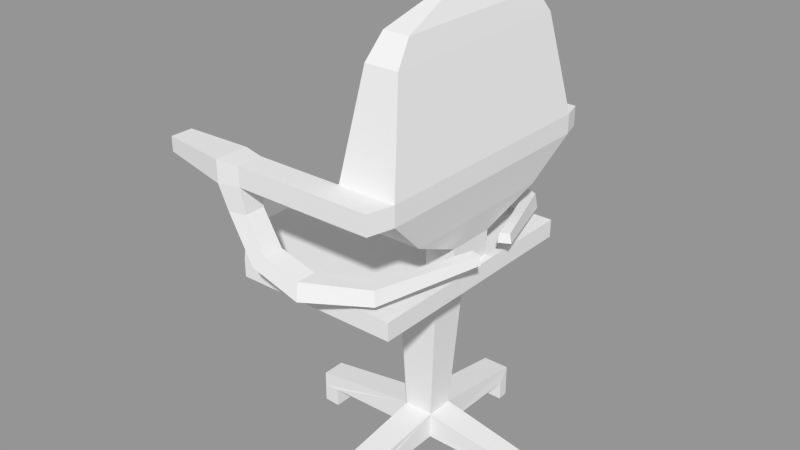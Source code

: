 # Source: chair_office1.blend  (saved by Blender 2.69.0; exported with 4.5.12 LTS)
import bpy
from mathutils import Matrix  # noqa: F401  (used for matrix-valued properties, if any)

bpy.ops.wm.read_factory_settings(use_empty=True)
scene = bpy.context.scene
scene.name = 'Scene'

# ---- collections
col_collection_1 = bpy.data.collections.new('Collection 1'); scene.collection.children.link(col_collection_1)

# ---- meshes
me_001 = bpy.data.meshes.new('Куб.001')
me_001.from_pydata([(0.3964, 1.555, 8.196), (1.0, 1.521, -0.1943), (1.0, -1.521, -0.1943), (1.122, 1.555, 8.196), (1.0, 1.521, 1.0), (1.0, -1.521, 1.0), (0.5263, -0.3084, 1.0), (0.5263, 0.3084, 1.0), (0.9126, 0.3084, 1.0), (0.9126, -0.3084, 1.0), (0.5263, -0.3084, 2.655), (0.5263, 0.3084, 2.655), (0.9126, 0.3084, 2.655), (0.9126, -0.3084, 2.655), (0.4246, -1.042, 4.449), (0.4246, 1.042, 4.449), (1.014, 1.042, 4.449), (1.014, -1.042, 4.449), (0.3964, -1.555, 6.918), (0.3964, 1.555, 6.918), (1.122, 1.555, 6.918), (1.122, -1.555, 6.918), (0.5313, -1.295, 14.59), (0.5313, 1.295, 14.59), (0.9486, 1.295, 14.59), (0.9486, -1.295, 14.59), (0.5788, -1.075, 16.06), (0.5788, 1.075, 16.06), (0.9011, 1.075, 16.06), (0.9011, -1.075, 16.06), (0.6704, -0.3868, 17.3), (0.6704, 0.3868, 17.3), (0.8095, 0.3868, 17.3), (0.8095, -0.3868, 17.3), (-1.125, -1.521, -0.1943), (-1.665, -0.9806, -0.1943), (-1.665, -0.9806, 1.0), (-1.125, -1.521, 1.0), (-1.192, -1.259, 1.0), (-1.665, 1.033, -0.1943), (-1.177, 1.521, -0.1943), (-1.177, 1.521, 1.0), (-1.665, 1.033, 1.0), (-1.238, 1.285, 1.0), (0.3964, -1.555, 8.196), (1.122, -1.555, 8.196), (0.3964, -1.879, 6.918), (1.042, -1.879, 6.918), (0.3964, -1.879, 8.196), (1.042, -1.879, 8.196), (0.3964, 1.822, 8.196), (1.042, 1.822, 8.196), (0.3964, 1.822, 6.918), (1.042, 1.822, 6.918), (-0.7124, 1.555, 8.196), (-0.7124, -1.555, 6.918), (-0.7124, 1.555, 6.918), (-0.7124, -1.555, 8.196), (-0.7124, -1.879, 6.918), (-0.7124, -1.879, 8.196), (-0.7124, 1.822, 8.196), (-0.7124, 1.822, 6.918), (-0.9898, 1.509, 8.281), (-0.9898, -1.502, 6.841), (-0.9898, 1.509, 6.832), (-0.9898, -1.502, 8.272), (-0.9898, -1.932, 6.841), (-0.9898, -1.932, 8.272), (-0.9898, 1.868, 8.281), (-0.9898, 1.868, 6.832), (-1.927, 1.454, 8.049), (-1.927, -1.461, 7.078), (-1.927, 1.454, 7.064), (-1.927, -1.461, 8.035), (-1.927, -1.749, 7.078), (-1.927, -1.749, 8.035), (-1.927, 1.699, 8.049), (-1.927, 1.699, 7.064), (-0.681, -1.588, 5.239), (-0.6769, 1.578, 5.24), (-0.681, -1.846, 5.239), (-0.6769, 1.799, 5.24), (-0.9019, -1.545, 5.178), (-0.9061, 1.54, 5.169), (-0.9019, -1.888, 5.178), (-0.9061, 1.837, 5.169), (-0.4355, -1.588, 3.077), (-0.4326, 1.578, 3.092), (-0.4355, -1.846, 3.077), (-0.4326, 1.799, 3.092), (-0.5836, -1.545, 2.224), (-0.5852, 1.54, 2.202), (-0.5836, -1.888, 2.224), (-0.5852, 1.837, 2.202), (0.04273, -1.588, 2.409), (0.0426, 1.578, 2.431), (0.04273, -1.846, 2.409), (0.0426, 1.799, 2.431), (0.05769, -1.545, 1.264), (0.05956, 1.54, 1.243), (0.05769, -1.888, 1.264), (0.05956, 1.837, 1.243), (0.7015, -1.323, 2.568), (0.7183, 1.303, 2.586), (0.8057, -1.508, 2.568), (0.7882, 1.47, 2.586), (0.6951, -1.287, 1.627), (0.7191, 1.269, 1.61), (0.8336, -1.532, 1.627), (0.8131, 1.494, 1.61), (1.099, -0.2281, 2.75), (1.091, 0.2961, 2.769), (1.226, -0.2681, 2.75), (1.195, 0.3507, 2.769), (1.08, -0.2141, 2.159), (1.077, 0.2787, 2.139), (1.249, -0.2673, 2.159), (1.217, 0.3522, 2.139), (0.624, -0.2455, -1.868), (0.624, 0.2565, -1.868), (0.0742, -0.2296, -1.868), (0.09846, -0.2455, -1.868), (0.06839, 0.2565, -1.868), (0.0742, 0.2603, -1.868), (0.5195, -0.1723, -10.18), (0.5195, 0.1852, -10.18), (0.1278, -0.161, -10.18), (0.1451, -0.1723, -10.18), (0.1237, 0.1852, -10.18), (0.1278, 0.188, -10.18), (0.5195, -0.1723, -11.89), (0.5195, 0.1852, -11.89), (0.1278, -0.161, -11.89), (0.1451, -0.1723, -11.89), (0.1237, 0.1852, -11.89), (0.1278, 0.188, -11.89), (0.495, -1.724, -11.18), (0.1695, -1.724, -11.18), (0.495, -1.724, -12.24), (0.1695, -1.724, -12.24), (0.4955, 1.491, -11.19), (0.1476, 1.491, -11.19), (0.4955, 1.491, -12.23), (0.1476, 1.491, -12.23), (-1.268, -0.1383, -11.21), (-1.268, 0.1653, -11.21), (-1.268, -0.1383, -12.21), (-1.268, 0.1653, -12.21), (1.764, -0.1377, -11.26), (1.764, 0.1506, -11.26), (1.764, -0.1377, -12.16), (1.764, 0.1506, -12.16), (0.5195, 0.006449, -11.89), (0.3323, -0.1723, -11.89), (0.3216, 0.1852, -11.89), (0.1278, 0.01348, -11.89), (0.3323, -1.724, -12.24), (0.1573, -1.575, -12.06), (0.5072, -1.575, -12.06), (0.3216, 1.491, -12.23), (0.5075, 1.342, -12.06), (0.1356, 1.342, -12.06), (-1.268, 0.01348, -12.21), (-1.05, -0.1496, -12.05), (-1.05, 0.1766, -12.05), (1.764, 0.006449, -12.16), (1.589, 0.1679, -12.03), (1.589, -0.155, -12.03), (0.3323, -1.575, -12.06), (0.3216, 1.342, -12.06), (-1.05, 0.01348, -12.05), (1.589, 0.006449, -12.03), (0.4946, -1.726, -13.4), (0.1691, -1.726, -13.4), (0.4951, 1.493, -13.38), (0.1472, 1.493, -13.38), (-1.269, -0.1381, -13.36), (-1.269, 0.1654, -13.36), (1.765, -0.1375, -13.33), (1.765, 0.1508, -13.33), (0.3318, -1.726, -13.4), (0.1569, -1.573, -13.36), (0.5068, -1.573, -13.36), (0.3211, 1.493, -13.38), (0.5071, 1.341, -13.36), (0.1352, 1.341, -13.36), (-1.269, 0.01365, -13.36), (-1.05, -0.1495, -13.35), (-1.05, 0.1768, -13.35), (1.765, 0.006624, -13.33), (1.587, 0.1681, -13.31), (1.587, -0.1549, -13.31), (0.3318, -1.573, -13.36), (0.3211, 1.341, -13.36), (-1.05, 0.01365, -13.35), (1.587, 0.006624, -13.31)], [], [(36, 42, 39, 35), (121, 120, 126, 127), (4, 5, 2, 1), (9, 6, 38, 37, 5), (5, 37, 34, 2), (7, 6, 10, 11), (6, 7, 43, 42, 36, 38), (8, 9, 5, 4), (0, 3, 51, 50), (13, 12, 16, 17), (6, 9, 13, 10), (9, 8, 12, 13), (8, 7, 11, 12), (14, 17, 21, 18), (12, 11, 15, 16), (11, 10, 14, 15), (10, 13, 17, 14), (3, 0, 23, 24), (17, 16, 20, 21), (16, 15, 19, 20), (15, 14, 18, 19), (22, 25, 29, 26), (0, 44, 22, 23), (44, 45, 25, 22), (45, 3, 24, 25), (27, 26, 30, 31), (25, 24, 28, 29), (24, 23, 27, 28), (23, 22, 26, 27), (33, 32, 31, 30), (26, 29, 33, 30), (29, 28, 32, 33), (28, 27, 31, 32), (36, 37, 38), (34, 37, 36, 35), (7, 8, 4, 41, 43), (41, 42, 43), (41, 40, 39, 42), (41, 4, 1, 40), (19, 18, 44, 0), (18, 21, 47, 46), (21, 20, 3, 45), (46, 47, 49, 48), (48, 44, 57, 59), (45, 44, 48, 49), (21, 45, 49, 47), (53, 52, 50, 51), (3, 20, 53, 51), (20, 19, 52, 53), (0, 50, 60, 54), (56, 54, 62, 64), (54, 60, 68, 62), (52, 19, 56, 61), (46, 48, 59, 58), (19, 0, 54, 56), (44, 18, 55, 57), (50, 52, 61, 60), (18, 46, 58, 55), (65, 63, 71, 73), (68, 69, 77, 76), (60, 61, 69, 68), (57, 55, 63, 65), (59, 57, 65, 67), (56, 64, 83, 79), (58, 66, 84, 80), (58, 59, 67, 66), (73, 71, 74, 75), (72, 70, 76, 77), (67, 65, 73, 75), (63, 66, 74, 71), (69, 64, 72, 77), (66, 67, 75, 74), (62, 68, 76, 70), (64, 62, 70, 72), (80, 84, 92, 88), (83, 85, 93, 91), (63, 55, 78, 82), (66, 63, 82, 84), (64, 69, 85, 83), (55, 58, 80, 78), (69, 61, 81, 85), (61, 56, 79, 81), (92, 90, 98, 100), (88, 92, 100, 96), (84, 82, 90, 92), (82, 78, 86, 90), (81, 79, 87, 89), (85, 81, 89, 93), (78, 80, 88, 86), (79, 83, 91, 87), (97, 95, 103, 105), (98, 94, 102, 106), (90, 86, 94, 98), (89, 87, 95, 97), (93, 89, 97, 101), (86, 88, 96, 94), (87, 91, 99, 95), (91, 93, 101, 99), (102, 104, 112, 110), (109, 105, 113, 117), (101, 97, 105, 109), (94, 96, 104, 102), (95, 99, 107, 103), (99, 101, 109, 107), (96, 100, 108, 104), (100, 98, 106, 108), (110, 112, 116, 114), (113, 111, 115, 117), (103, 107, 115, 111), (107, 109, 117, 115), (104, 108, 116, 112), (108, 106, 114, 116), (106, 102, 110, 114), (105, 103, 111, 113), (118, 119, 1, 2), (120, 121, 34, 35), (121, 118, 2, 34), (122, 123, 39, 40), (119, 122, 40, 1), (123, 120, 35, 39), (125, 131, 160, 142, 140), (120, 123, 129, 126), (119, 118, 124, 125), (122, 119, 125, 128), (123, 122, 128, 129), (118, 121, 127, 124), (133, 132, 155, 135, 134, 154, 131, 152, 130, 153), (129, 128, 134, 135), (151, 165, 189, 179), (127, 126, 132, 133), (132, 126, 144, 146, 163), (131, 125, 149, 151, 166), (136, 137, 139, 156, 138), (127, 133, 157, 139, 137), (124, 127, 137, 136), (130, 124, 136, 138, 158), (141, 140, 142, 159, 143), (128, 125, 140, 141), (134, 128, 141, 143, 161), (158, 138, 172, 182), (144, 145, 147, 162, 146), (143, 159, 183, 175), (129, 135, 164, 147, 145), (126, 129, 145, 144), (149, 148, 150, 165, 151), (142, 160, 184, 174), (124, 130, 167, 150, 148), (125, 124, 148, 149), (139, 157, 181, 173), (133, 153, 168, 157), (153, 130, 158, 168), (162, 147, 177, 186), (131, 154, 169, 160), (154, 134, 161, 169), (161, 143, 175, 185), (135, 155, 170, 164), (155, 132, 163, 170), (156, 139, 173, 180), (130, 152, 171, 167), (152, 131, 166, 171), (192, 182, 172, 180), (193, 185, 175, 183), (194, 187, 176, 186), (195, 190, 179, 189), (181, 192, 180, 173), (184, 193, 183, 174), (188, 194, 186, 177), (191, 195, 189, 178), (165, 150, 178, 189), (167, 171, 195, 191), (164, 170, 194, 188), (160, 169, 193, 184), (157, 168, 192, 181), (166, 151, 179, 190), (146, 162, 186, 176), (171, 166, 190, 195), (170, 163, 187, 194), (169, 161, 185, 193), (168, 158, 182, 192), (150, 167, 191, 178), (163, 146, 176, 187), (159, 142, 174, 183), (138, 156, 180, 172), (147, 164, 188, 177)])
me_001.use_remesh_preserve_volume = False
me_001.use_remesh_preserve_attributes = False
me_001.use_mirror_vertex_groups = False
me_001.update()

# ---- objects
ob_x = bpy.data.objects.new('Куб', me_001)

# ---- transforms, parenting, visibility, modifiers, constraints
ob_x.location = (5.991, 0.9226, 0.7546)
ob_x.scale = (1.0, 1.0, 0.1927)
ob_x.lineart.crease_threshold = 0.0

# ---- collection membership
col_collection_1.objects.link(ob_x)

# ---- scene / render settings (as saved in the file)
scene.frame_start = 1; scene.frame_end = 250; scene.frame_set(1)
scene.render.engine = 'BLENDER_EEVEE_NEXT'
scene.render.image_settings.compression = 90
scene.render.resolution_percentage = 50
scene.render.dither_intensity = 0.0
scene.cycles.use_denoising = False
scene.cycles.samples = 10
scene.cycles.sampling_pattern = 'TABULATED_SOBOL'
scene.cycles.light_sampling_threshold = 0.0
scene.cycles.use_adaptive_sampling = False
scene.cycles.use_light_tree = False
scene.cycles.blur_glossy = 0.0
scene.cycles.volume_bounces = 1
scene.cycles.pixel_filter_type = 'GAUSSIAN'
scene.cycles.sample_clamp_indirect = 0.0
scene.view_settings.view_transform = 'Standard'
bpy.context.view_layer.update()

# ---- added for rendering (the .blend has no active camera and no usable light): camera, sun + grey world if the file has none
cam_auto = bpy.data.cameras.new('AutoCamera')
cam_auto.lens = 50.0
cam_auto.sensor_width = 36.0
cam_auto.clip_end = 1000.0
ob_auto_camera = bpy.data.objects.new('AutoCamera', cam_auto)
scene.collection.objects.link(ob_auto_camera)
ob_auto_camera.location = (13.2582, -7.92763, 7.00966)
ob_auto_camera.rotation_euler = (1.09748, -7.21219e-08, 0.694738)
scene.camera = ob_auto_camera
light_auto_sun = bpy.data.lights.new('AutoSun', 'SUN')
light_auto_sun.energy = 3.0
light_auto_sun.angle = 0.0523599
ob_auto_sun = bpy.data.objects.new('AutoSun', light_auto_sun)
scene.collection.objects.link(ob_auto_sun)
ob_auto_sun.rotation_euler = (0.872665, 0.174533, 0.523599)
if scene.world is None:
    world_auto = bpy.data.worlds.new('AutoWorld')
    world_auto.color = (0.3, 0.3, 0.3)
    scene.world = world_auto
bpy.context.view_layer.update()

